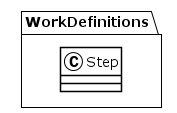

The diagram above was rendered by PlantUML. Its source (embedded in the PNG):
@startuml
!theme plain
package WorkDefinitions {
class Step {
}
}
@enduml